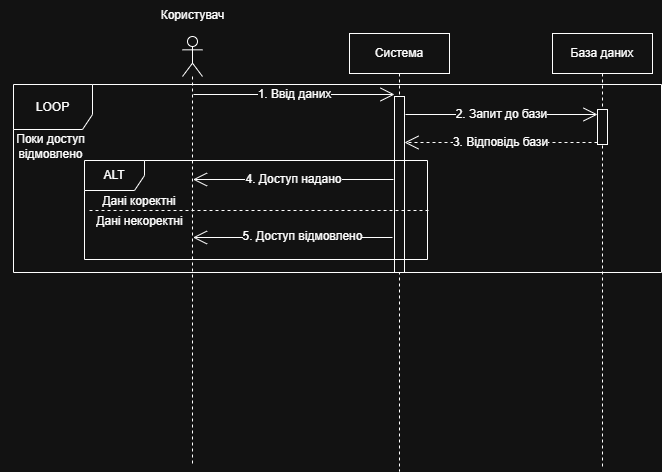

The diagram above was exported from draw.io. Its source (the exported page's mxGraphModel, read from the mxfile embedded in the PNG):
<mxGraphModel dx="1426" dy="777" grid="0" gridSize="10" guides="1" tooltips="1" connect="1" arrows="1" fold="1" page="1" pageScale="1" pageWidth="3300" pageHeight="4681" math="0" shadow="0">
  <root>
    <mxCell id="0" />
    <mxCell id="1" parent="0" />
    <mxCell id="iwQ3cMhXdvFqeKt9BLTq-1" value="" style="shape=umlLifeline;perimeter=lifelinePerimeter;whiteSpace=wrap;html=1;container=1;dropTarget=0;collapsible=0;recursiveResize=0;outlineConnect=0;portConstraint=eastwest;newEdgeStyle={&quot;curved&quot;:0,&quot;rounded&quot;:0};participant=umlActor;" parent="1" vertex="1">
      <mxGeometry x="219" y="108" width="20" height="430" as="geometry" />
    </mxCell>
    <mxCell id="iwQ3cMhXdvFqeKt9BLTq-2" value="Система" style="shape=umlLifeline;perimeter=lifelinePerimeter;whiteSpace=wrap;html=1;container=1;dropTarget=0;collapsible=0;recursiveResize=0;outlineConnect=0;portConstraint=eastwest;newEdgeStyle={&quot;curved&quot;:0,&quot;rounded&quot;:0};" parent="1" vertex="1">
      <mxGeometry x="386" y="105" width="100" height="438" as="geometry" />
    </mxCell>
    <mxCell id="iwQ3cMhXdvFqeKt9BLTq-7" value="" style="html=1;points=[[0,0,0,0,5],[0,1,0,0,-5],[1,0,0,0,5],[1,1,0,0,-5]];perimeter=orthogonalPerimeter;outlineConnect=0;targetShapes=umlLifeline;portConstraint=eastwest;newEdgeStyle={&quot;curved&quot;:0,&quot;rounded&quot;:0};" parent="iwQ3cMhXdvFqeKt9BLTq-2" vertex="1">
      <mxGeometry x="45" y="63" width="10" height="176" as="geometry" />
    </mxCell>
    <mxCell id="iwQ3cMhXdvFqeKt9BLTq-3" value="Користувач" style="text;html=1;whiteSpace=wrap;strokeColor=none;fillColor=none;align=center;verticalAlign=middle;rounded=0;" parent="1" vertex="1">
      <mxGeometry x="189.5" y="72" width="79" height="30" as="geometry" />
    </mxCell>
    <mxCell id="iwQ3cMhXdvFqeKt9BLTq-5" value="База даних" style="shape=umlLifeline;perimeter=lifelinePerimeter;whiteSpace=wrap;html=1;container=1;dropTarget=0;collapsible=0;recursiveResize=0;outlineConnect=0;portConstraint=eastwest;newEdgeStyle={&quot;curved&quot;:0,&quot;rounded&quot;:0};" parent="1" vertex="1">
      <mxGeometry x="589" y="105" width="100" height="436" as="geometry" />
    </mxCell>
    <mxCell id="iwQ3cMhXdvFqeKt9BLTq-10" value="" style="html=1;points=[[0,0,0,0,5],[0,1,0,0,-5],[1,0,0,0,5],[1,1,0,0,-5]];perimeter=orthogonalPerimeter;outlineConnect=0;targetShapes=umlLifeline;portConstraint=eastwest;newEdgeStyle={&quot;curved&quot;:0,&quot;rounded&quot;:0};" parent="iwQ3cMhXdvFqeKt9BLTq-5" vertex="1">
      <mxGeometry x="45" y="76" width="10" height="35" as="geometry" />
    </mxCell>
    <mxCell id="iwQ3cMhXdvFqeKt9BLTq-6" value="&lt;font style=&quot;font-size: 12px;&quot;&gt;1. Ввід даних&lt;/font&gt;" style="endArrow=open;endFill=1;endSize=12;html=1;rounded=0;" parent="1" edge="1">
      <mxGeometry width="160" relative="1" as="geometry">
        <mxPoint x="230" y="166" as="sourcePoint" />
        <mxPoint x="431" y="166" as="targetPoint" />
      </mxGeometry>
    </mxCell>
    <mxCell id="iwQ3cMhXdvFqeKt9BLTq-8" value="&lt;font style=&quot;font-size: 12px;&quot;&gt;2. Запит до бази&lt;/font&gt;" style="endArrow=open;endFill=1;endSize=12;html=1;rounded=0;entryX=0;entryY=0;entryDx=0;entryDy=5;entryPerimeter=0;" parent="1" target="iwQ3cMhXdvFqeKt9BLTq-10" edge="1">
      <mxGeometry width="160" relative="1" as="geometry">
        <mxPoint x="442" y="186" as="sourcePoint" />
        <mxPoint x="627" y="186" as="targetPoint" />
      </mxGeometry>
    </mxCell>
    <mxCell id="iwQ3cMhXdvFqeKt9BLTq-11" value="&lt;font style=&quot;font-size: 12px;&quot;&gt;3. Відповідь бази&lt;/font&gt;" style="endArrow=open;endFill=1;endSize=12;html=1;rounded=0;dashed=1;" parent="1" edge="1">
      <mxGeometry width="160" relative="1" as="geometry">
        <mxPoint x="634" y="214" as="sourcePoint" />
        <mxPoint x="441" y="214" as="targetPoint" />
      </mxGeometry>
    </mxCell>
    <mxCell id="iwQ3cMhXdvFqeKt9BLTq-12" value="&lt;font style=&quot;font-size: 12px;&quot;&gt;4. Доступ надано&lt;/font&gt;" style="endArrow=open;endFill=1;endSize=12;html=1;rounded=0;" parent="1" edge="1">
      <mxGeometry width="160" relative="1" as="geometry">
        <mxPoint x="430" y="251" as="sourcePoint" />
        <mxPoint x="229.5" y="251" as="targetPoint" />
      </mxGeometry>
    </mxCell>
    <mxCell id="iwQ3cMhXdvFqeKt9BLTq-16" value="&lt;font style=&quot;font-size: 12px;&quot;&gt;5. Доступ відмовлено&lt;/font&gt;" style="endArrow=open;endFill=1;endSize=12;html=1;rounded=0;" parent="1" edge="1">
      <mxGeometry x="-0.0941" y="-1" width="160" relative="1" as="geometry">
        <mxPoint x="429" y="309" as="sourcePoint" />
        <mxPoint x="229.5" y="309" as="targetPoint" />
        <mxPoint as="offset" />
      </mxGeometry>
    </mxCell>
    <mxCell id="iwQ3cMhXdvFqeKt9BLTq-17" value="ALT" style="shape=umlFrame;whiteSpace=wrap;html=1;pointerEvents=0;" parent="1" vertex="1">
      <mxGeometry x="121" y="232" width="343" height="99" as="geometry" />
    </mxCell>
    <mxCell id="iwQ3cMhXdvFqeKt9BLTq-19" value="" style="line;strokeWidth=1;fillColor=none;align=left;verticalAlign=middle;spacingTop=-1;spacingLeft=3;spacingRight=3;rotatable=0;labelPosition=right;points=[];portConstraint=eastwest;strokeColor=inherit;dashed=1;" parent="1" vertex="1">
      <mxGeometry x="126" y="278" width="339" height="8" as="geometry" />
    </mxCell>
    <mxCell id="iwQ3cMhXdvFqeKt9BLTq-21" value="LOOP" style="shape=umlFrame;whiteSpace=wrap;html=1;pointerEvents=0;width=79;height=45;" parent="1" vertex="1">
      <mxGeometry x="50" y="156" width="648" height="188" as="geometry" />
    </mxCell>
    <mxCell id="iwQ3cMhXdvFqeKt9BLTq-23" value="Поки доступ відмовлено" style="text;html=1;whiteSpace=wrap;strokeColor=none;fillColor=none;align=center;verticalAlign=middle;rounded=0;" parent="1" vertex="1">
      <mxGeometry x="37" y="203" width="101" height="30" as="geometry" />
    </mxCell>
    <mxCell id="cog-8gfWsTEZhLTo7Ej5-2" value="Дані коректні" style="text;html=1;whiteSpace=wrap;strokeColor=none;fillColor=none;align=center;verticalAlign=middle;rounded=0;fontSize=12;" parent="1" vertex="1">
      <mxGeometry x="131" y="258" width="90" height="30" as="geometry" />
    </mxCell>
    <mxCell id="cog-8gfWsTEZhLTo7Ej5-3" value="Дані некоректні" style="text;html=1;whiteSpace=wrap;strokeColor=none;fillColor=none;align=center;verticalAlign=middle;rounded=0;fontSize=12;" parent="1" vertex="1">
      <mxGeometry x="120.5" y="278" width="111" height="30" as="geometry" />
    </mxCell>
  </root>
</mxGraphModel>